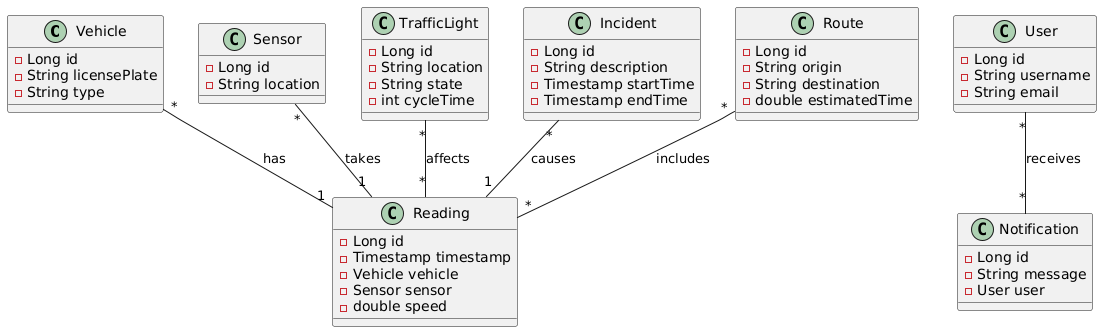

The diagram above was rendered by PlantUML. Its source (embedded in the PNG):
@startuml
class Vehicle {
  - Long id
  - String licensePlate
  - String type
}

class Sensor {
  - Long id
  - String location
}

class Reading {
  - Long id
  - Timestamp timestamp
  - Vehicle vehicle
  - Sensor sensor
  - double speed
}

class TrafficLight {
  - Long id
  - String location
  - String state
  - int cycleTime
}

class Incident {
  - Long id
  - String description
  - Timestamp startTime
  - Timestamp endTime
}

class Route {
  - Long id
  - String origin
  - String destination
  - double estimatedTime
}

class User {
  - Long id
  - String username
  - String email
}

class Notification {
  - Long id
  - String message
  - User user
}

Vehicle "*" -- "1" Reading : has
Sensor "*" -- "1" Reading : takes
TrafficLight "*" -- "*" Reading : affects
Incident "*" -- "1" Reading : causes
Route "*" -- "*" Reading : includes
User "*" -- "*" Notification : receives
@enduml